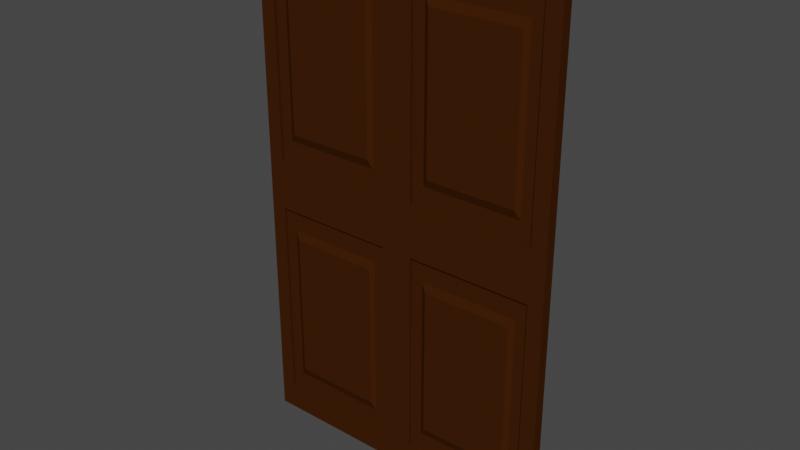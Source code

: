 # Source: door_120.blend  (saved by Blender 2.93.21; exported with 4.5.12 LTS)
import bpy
from mathutils import Matrix  # noqa: F401  (used for matrix-valued properties, if any)

bpy.ops.wm.read_factory_settings(use_empty=True)
scene = bpy.context.scene
scene.name = 'Scene'

# ---- collections
col_collection = bpy.data.collections.new('Collection'); scene.collection.children.link(col_collection)

# ---- materials (node trees are filled in below, after node groups)
mat_wood = bpy.data.materials.new('Wood')
mat_wood.alpha_threshold = 0.0
mat_wood.use_transparent_shadow = False
mat_wood.diffuse_color = (0.04955, 0.0141, 0.002, 1.0)
mat_wood.roughness = 0.5
mat_wood.specular_intensity = 0.1
mat_wood.line_color = (0.0, 0.0, 0.0, 1.0)

# ---- material node trees

# ---- world
world_world = bpy.data.worlds.new('World'); scene.world = world_world
world_world.use_nodes = True; world_world.node_tree.nodes.clear()
_N = world_world.node_tree.nodes; _L = world_world.node_tree.links
n0 = _N.new('ShaderNodeOutputWorld'); n0.name = 'World Output'; n0.location = (300, 300)
n1 = _N.new('ShaderNodeBackground'); n1.name = 'Background'; n1.location = (10, 300)
n1.inputs[0].default_value = (0.05088, 0.05088, 0.05088, 1.0)
_L.new(n1.outputs[0], n0.inputs[0])
n0.is_active_output = True
world_world.color = (0.05088, 0.05088, 0.05088)
world_world.use_sun_shadow = False
world_world.sun_shadow_jitter_overblur = 0.0

# ---- meshes
me_cube = bpy.data.meshes.new('Cube')
me_cube.from_pydata([(0.6, 0.02, 2.0), (0.6, 0.02, 0.0), (0.6, -0.02, 2.0), (0.6, -0.02, 0.0), (-0.6, 0.02, 2.0), (-0.6, 0.02, 0.0), (-0.6, -0.02, 2.0), (-0.6, -0.02, 0.0), (-0.6, -0.02, 1.0), (0.6, -0.02, 1.0), (-2.16e-09, -0.02, 2.0), (-2.16e-09, -0.02, 0.0), (-2.16e-09, -0.02, 1.0), (-0.54, -0.02, 1.1), (-0.54, -0.02, 1.9), (-0.06, -0.02, 1.9), (-0.06, -0.02, 1.1), (-0.54, -0.01, 1.1), (-0.54, -0.01, 1.9), (-0.06, -0.01, 1.9), (-0.06, -0.01, 1.1), (-0.492, -0.01, 1.18), (-0.492, -0.01, 1.82), (-0.108, -0.01, 1.82), (-0.108, -0.01, 1.18), (-0.4728, -0.02, 1.212), (-0.4728, -0.02, 1.788), (-0.1272, -0.02, 1.788), (-0.1272, -0.02, 1.212), (0.54, -0.02, 1.9), (0.54, -0.02, 1.1), (0.06, -0.02, 1.9), (0.06, -0.02, 1.1), (0.54, -0.01, 1.9), (0.54, -0.01, 1.1), (0.06, -0.01, 1.9), (0.06, -0.01, 1.1), (0.492, -0.01, 1.82), (0.492, -0.01, 1.18), (0.108, -0.01, 1.82), (0.108, -0.01, 1.18), (0.4728, -0.02, 1.788), (0.4728, -0.02, 1.212), (0.1272, -0.02, 1.788), (0.1272, -0.02, 1.212), (-0.54, -0.02, 0.1), (-0.54, -0.02, 0.9), (-0.06, -0.02, 0.1), (-0.06, -0.02, 0.9), (-0.54, -0.01, 0.1), (-0.54, -0.01, 0.9), (-0.06, -0.01, 0.1), (-0.06, -0.01, 0.9), (-0.492, -0.01, 0.18), (-0.492, -0.01, 0.82), (-0.108, -0.01, 0.18), (-0.108, -0.01, 0.82), (-0.4728, -0.02, 0.212), (-0.4728, -0.02, 0.788), (-0.1272, -0.02, 0.212), (-0.1272, -0.02, 0.788), (0.54, -0.02, 0.9), (0.54, -0.02, 0.1), (0.06, -0.02, 0.1), (0.06, -0.02, 0.9), (0.54, -0.01, 0.9), (0.54, -0.01, 0.1), (0.06, -0.01, 0.1), (0.06, -0.01, 0.9), (0.492, -0.01, 0.82), (0.492, -0.01, 0.18), (0.108, -0.01, 0.18), (0.108, -0.01, 0.82), (0.4728, -0.02, 0.788), (0.4728, -0.02, 0.212), (0.1272, -0.02, 0.212), (0.1272, -0.02, 0.788), (-2.16e-09, 0.02, 0.0), (0.6, 0.02, 1.0), (-0.6, 0.02, 1.0), (-2.16e-09, 0.02, 2.0), (-2.16e-09, 0.02, 1.0), (0.06, 0.02, 1.9), (0.54, 0.02, 1.9), (0.54, 0.02, 1.1), (0.06, 0.02, 1.1), (0.06, 0.01, 1.9), (0.54, 0.01, 1.9), (0.54, 0.01, 1.1), (0.06, 0.01, 1.1), (0.108, 0.01, 1.82), (0.492, 0.01, 1.82), (0.492, 0.01, 1.18), (0.108, 0.01, 1.18), (0.1272, 0.02, 1.788), (0.4728, 0.02, 1.788), (0.4728, 0.02, 1.212), (0.1272, 0.02, 1.212), (-0.54, 0.02, 1.9), (-0.54, 0.02, 1.1), (-0.06, 0.02, 1.9), (-0.06, 0.02, 1.1), (-0.54, 0.01, 1.9), (-0.54, 0.01, 1.1), (-0.06, 0.01, 1.9), (-0.06, 0.01, 1.1), (-0.492, 0.01, 1.82), (-0.492, 0.01, 1.18), (-0.108, 0.01, 1.82), (-0.108, 0.01, 1.18), (-0.4728, 0.02, 1.788), (-0.4728, 0.02, 1.212), (-0.1272, 0.02, 1.788), (-0.1272, 0.02, 1.212), (0.54, 0.02, 0.9), (0.54, 0.02, 0.1), (0.06, 0.02, 0.1), (0.06, 0.02, 0.9), (0.54, 0.01, 0.9), (0.54, 0.01, 0.1), (0.06, 0.01, 0.1), (0.06, 0.01, 0.9), (0.492, 0.01, 0.82), (0.492, 0.01, 0.18), (0.108, 0.01, 0.18), (0.108, 0.01, 0.82), (0.4728, 0.02, 0.788), (0.4728, 0.02, 0.212), (0.1272, 0.02, 0.212), (0.1272, 0.02, 0.788), (-0.06, 0.02, 0.1), (-0.54, 0.02, 0.1), (-0.54, 0.02, 0.9), (-0.06, 0.02, 0.9), (-0.06, 0.01, 0.1), (-0.54, 0.01, 0.1), (-0.54, 0.01, 0.9), (-0.06, 0.01, 0.9), (-0.108, 0.01, 0.18), (-0.492, 0.01, 0.18), (-0.492, 0.01, 0.82), (-0.108, 0.01, 0.82), (-0.1272, 0.02, 0.212), (-0.4728, 0.02, 0.212), (-0.4728, 0.02, 0.788), (-0.1272, 0.02, 0.788)], [], [(0, 80, 4, 6, 10, 2), (12, 10, 15, 16), (7, 8, 6, 4, 79, 5), (5, 77, 1, 3, 11, 7), (1, 78, 0, 2, 9, 3), (81, 80, 82, 85), (8, 7, 45, 46), (11, 3, 62, 63), (9, 2, 29, 30), (16, 15, 19, 20), (10, 6, 14, 15), (8, 12, 16, 13), (6, 8, 13, 14), (17, 20, 24, 21), (15, 14, 18, 19), (13, 16, 20, 17), (14, 13, 17, 18), (24, 23, 27, 28), (18, 17, 21, 22), (20, 19, 23, 24), (19, 18, 22, 23), (28, 27, 26, 25), (23, 22, 26, 27), (21, 24, 28, 25), (22, 21, 25, 26), (32, 30, 34, 36), (2, 10, 31, 29), (10, 12, 32, 31), (12, 9, 30, 32), (35, 36, 40, 39), (30, 29, 33, 34), (31, 32, 36, 35), (29, 31, 35, 33), (37, 39, 43, 41), (33, 35, 39, 37), (36, 34, 38, 40), (34, 33, 37, 38), (42, 41, 43, 44), (40, 38, 42, 44), (38, 37, 41, 42), (39, 40, 44, 43), (47, 48, 52, 51), (7, 11, 47, 45), (11, 12, 48, 47), (12, 8, 46, 48), (52, 50, 54, 56), (45, 47, 51, 49), (48, 46, 50, 52), (46, 45, 49, 50), (56, 54, 58, 60), (50, 49, 53, 54), (51, 52, 56, 55), (49, 51, 55, 53), (59, 60, 58, 57), (54, 53, 57, 58), (55, 56, 60, 59), (53, 55, 59, 57), (61, 64, 68, 65), (9, 12, 64, 61), (3, 9, 61, 62), (12, 11, 63, 64), (66, 65, 69, 70), (62, 61, 65, 66), (64, 63, 67, 68), (63, 62, 66, 67), (72, 71, 75, 76), (68, 67, 71, 72), (67, 66, 70, 71), (65, 68, 72, 69), (74, 73, 76, 75), (71, 70, 74, 75), (69, 72, 76, 73), (70, 69, 73, 74), (78, 1, 115, 114), (77, 5, 131, 130), (80, 81, 101, 100), (84, 85, 89, 88), (80, 0, 83, 82), (0, 78, 84, 83), (78, 81, 85, 84), (88, 89, 93, 92), (82, 83, 87, 86), (85, 82, 86, 89), (83, 84, 88, 87), (93, 90, 94, 97), (86, 87, 91, 90), (89, 86, 90, 93), (87, 88, 92, 91), (97, 94, 95, 96), (91, 92, 96, 95), (92, 93, 97, 96), (90, 91, 95, 94), (99, 98, 102, 103), (81, 79, 99, 101), (4, 80, 100, 98), (79, 4, 98, 99), (104, 105, 109, 108), (100, 101, 105, 104), (98, 100, 104, 102), (101, 99, 103, 105), (109, 107, 111, 113), (102, 104, 108, 106), (105, 103, 107, 109), (103, 102, 106, 107), (111, 110, 112, 113), (107, 106, 110, 111), (108, 109, 113, 112), (106, 108, 112, 110), (115, 116, 120, 119), (77, 81, 117, 116), (81, 78, 114, 117), (1, 77, 116, 115), (121, 118, 122, 125), (117, 114, 118, 121), (114, 115, 119, 118), (116, 117, 121, 120), (124, 125, 129, 128), (118, 119, 123, 122), (120, 121, 125, 124), (119, 120, 124, 123), (128, 129, 126, 127), (123, 124, 128, 127), (125, 122, 126, 129), (122, 123, 127, 126), (133, 130, 134, 137), (79, 81, 133, 132), (81, 77, 130, 133), (5, 79, 132, 131), (136, 137, 141, 140), (131, 132, 136, 135), (132, 133, 137, 136), (130, 131, 135, 134), (138, 139, 143, 142), (134, 135, 139, 138), (137, 134, 138, 141), (135, 136, 140, 139), (143, 144, 145, 142), (141, 138, 142, 145), (139, 140, 144, 143), (140, 141, 145, 144)])
_uv = me_cube.uv_layers.new(name='UVMap')
_uv.uv.foreach_set('vector', [0.625, 0.5, 0.75, 0.5, 0.875, 0.5, 0.875, 0.75, 0.75, 0.75, 0.625, 0.75, 0.5, 0.875, 0.625, 0.875, 0.625, 0.875, 0.5, 0.875, 0.375, 0.0, 0.5, 0.0, 0.625, 0.0, 0.625, 0.25, 0.5, 0.25, 0.375, 0.25, 0.125, 0.5, 0.25, 0.5, 0.375, 0.5, 0.375, 0.75, 0.25, 0.75, 0.125, 0.75, 0.375, 0.5, 0.5, 0.5, 0.625, 0.5, 0.625, 0.75, 0.5, 0.75, 0.375, 0.75, 0.5, 0.375, 0.625, 0.375, 0.625, 0.375, 0.5, 0.375, 0.5, 0.0, 0.375, 0.0, 0.375, 0.0, 0.5, 0.0, 0.25, 0.75, 0.375, 0.75, 0.375, 0.75, 0.25, 0.75, 0.5, 0.75, 0.625, 0.75, 0.625, 0.75, 0.5, 0.75, 0.5, 0.875, 0.625, 0.875, 0.625, 0.875, 0.5, 0.875, 0.75, 0.75, 0.875, 0.75, 0.875, 0.75, 0.75, 0.75, 0.5, 1.0, 0.5, 0.875, 0.5, 0.875, 0.5, 1.0, 0.625, 0.0, 0.5, 0.0, 0.5, 0.0, 0.625, 0.0, 0.5, 1.0, 0.5, 0.875, 0.5, 0.875, 0.5, 1.0, 0.75, 0.75, 0.875, 0.75, 0.875, 0.75, 0.75, 0.75, 0.5, 1.0, 0.5, 0.875, 0.5, 0.875, 0.5, 1.0, 0.625, 0.0, 0.5, 0.0, 0.5, 0.0, 0.625, 0.0, 0.5, 0.875, 0.625, 0.875, 0.625, 0.875, 0.5, 0.875, 0.625, 0.0, 0.5, 0.0, 0.5, 0.0, 0.625, 0.0, 0.5, 0.875, 0.625, 0.875, 0.625, 0.875, 0.5, 0.875, 0.75, 0.75, 0.875, 0.75, 0.875, 0.75, 0.75, 0.75, 0.5, 0.875, 0.625, 0.875, 0.625, 1.0, 0.5, 1.0, 0.75, 0.75, 0.875, 0.75, 0.875, 0.75, 0.75, 0.75, 0.5, 1.0, 0.5, 0.875, 0.5, 0.875, 0.5, 1.0, 0.625, 0.0, 0.5, 0.0, 0.5, 0.0, 0.625, 0.0, 0.5, 0.875, 0.5, 0.75, 0.5, 0.75, 0.5, 0.875, 0.625, 0.75, 0.75, 0.75, 0.75, 0.75, 0.625, 0.75, 0.625, 0.875, 0.5, 0.875, 0.5, 0.875, 0.625, 0.875, 0.5, 0.875, 0.5, 0.75, 0.5, 0.75, 0.5, 0.875, 0.625, 0.875, 0.5, 0.875, 0.5, 0.875, 0.625, 0.875, 0.5, 0.75, 0.625, 0.75, 0.625, 0.75, 0.5, 0.75, 0.625, 0.875, 0.5, 0.875, 0.5, 0.875, 0.625, 0.875, 0.625, 0.75, 0.75, 0.75, 0.75, 0.75, 0.625, 0.75, 0.625, 0.75, 0.75, 0.75, 0.75, 0.75, 0.625, 0.75, 0.625, 0.75, 0.75, 0.75, 0.75, 0.75, 0.625, 0.75, 0.5, 0.875, 0.5, 0.75, 0.5, 0.75, 0.5, 0.875, 0.5, 0.75, 0.625, 0.75, 0.625, 0.75, 0.5, 0.75, 0.5, 0.75, 0.625, 0.75, 0.625, 0.875, 0.5, 0.875, 0.5, 0.875, 0.5, 0.75, 0.5, 0.75, 0.5, 0.875, 0.5, 0.75, 0.625, 0.75, 0.625, 0.75, 0.5, 0.75, 0.625, 0.875, 0.5, 0.875, 0.5, 0.875, 0.625, 0.875, 0.375, 0.875, 0.5, 0.875, 0.5, 0.875, 0.375, 0.875, 0.125, 0.75, 0.25, 0.75, 0.25, 0.75, 0.125, 0.75, 0.375, 0.875, 0.5, 0.875, 0.5, 0.875, 0.375, 0.875, 0.5, 0.875, 0.5, 1.0, 0.5, 1.0, 0.5, 0.875, 0.5, 0.875, 0.5, 1.0, 0.5, 1.0, 0.5, 0.875, 0.125, 0.75, 0.25, 0.75, 0.25, 0.75, 0.125, 0.75, 0.5, 0.875, 0.5, 1.0, 0.5, 1.0, 0.5, 0.875, 0.5, 0.0, 0.375, 0.0, 0.375, 0.0, 0.5, 0.0, 0.5, 0.875, 0.5, 1.0, 0.5, 1.0, 0.5, 0.875, 0.5, 0.0, 0.375, 0.0, 0.375, 0.0, 0.5, 0.0, 0.375, 0.875, 0.5, 0.875, 0.5, 0.875, 0.375, 0.875, 0.125, 0.75, 0.25, 0.75, 0.25, 0.75, 0.125, 0.75, 0.375, 0.875, 0.5, 0.875, 0.5, 1.0, 0.375, 1.0, 0.5, 0.0, 0.375, 0.0, 0.375, 0.0, 0.5, 0.0, 0.375, 0.875, 0.5, 0.875, 0.5, 0.875, 0.375, 0.875, 0.125, 0.75, 0.25, 0.75, 0.25, 0.75, 0.125, 0.75, 0.5, 0.75, 0.5, 0.875, 0.5, 0.875, 0.5, 0.75, 0.5, 0.75, 0.5, 0.875, 0.5, 0.875, 0.5, 0.75, 0.375, 0.75, 0.5, 0.75, 0.5, 0.75, 0.375, 0.75, 0.5, 0.875, 0.375, 0.875, 0.375, 0.875, 0.5, 0.875, 0.375, 0.75, 0.5, 0.75, 0.5, 0.75, 0.375, 0.75, 0.375, 0.75, 0.5, 0.75, 0.5, 0.75, 0.375, 0.75, 0.5, 0.875, 0.375, 0.875, 0.375, 0.875, 0.5, 0.875, 0.25, 0.75, 0.375, 0.75, 0.375, 0.75, 0.25, 0.75, 0.5, 0.875, 0.375, 0.875, 0.375, 0.875, 0.5, 0.875, 0.5, 0.875, 0.375, 0.875, 0.375, 0.875, 0.5, 0.875, 0.25, 0.75, 0.375, 0.75, 0.375, 0.75, 0.25, 0.75, 0.5, 0.75, 0.5, 0.875, 0.5, 0.875, 0.5, 0.75, 0.375, 0.75, 0.5, 0.75, 0.5, 0.875, 0.375, 0.875, 0.25, 0.75, 0.375, 0.75, 0.375, 0.75, 0.25, 0.75, 0.5, 0.75, 0.5, 0.875, 0.5, 0.875, 0.5, 0.75, 0.375, 0.75, 0.5, 0.75, 0.5, 0.75, 0.375, 0.75, 0.5, 0.5, 0.375, 0.5, 0.375, 0.5, 0.5, 0.5, 0.25, 0.5, 0.125, 0.5, 0.125, 0.5, 0.25, 0.5, 0.625, 0.375, 0.5, 0.375, 0.5, 0.375, 0.625, 0.375, 0.5, 0.5, 0.5, 0.375, 0.5, 0.375, 0.5, 0.5, 0.75, 0.5, 0.625, 0.5, 0.625, 0.5, 0.75, 0.5, 0.625, 0.5, 0.5, 0.5, 0.5, 0.5, 0.625, 0.5, 0.5, 0.5, 0.5, 0.375, 0.5, 0.375, 0.5, 0.5, 0.5, 0.5, 0.5, 0.375, 0.5, 0.375, 0.5, 0.5, 0.75, 0.5, 0.625, 0.5, 0.625, 0.5, 0.75, 0.5, 0.5, 0.375, 0.625, 0.375, 0.625, 0.375, 0.5, 0.375, 0.625, 0.5, 0.5, 0.5, 0.5, 0.5, 0.625, 0.5, 0.5, 0.375, 0.625, 0.375, 0.625, 0.375, 0.5, 0.375, 0.75, 0.5, 0.625, 0.5, 0.625, 0.5, 0.75, 0.5, 0.5, 0.375, 0.625, 0.375, 0.625, 0.375, 0.5, 0.375, 0.625, 0.5, 0.5, 0.5, 0.5, 0.5, 0.625, 0.5, 0.5, 0.375, 0.625, 0.375, 0.625, 0.5, 0.5, 0.5, 0.625, 0.5, 0.5, 0.5, 0.5, 0.5, 0.625, 0.5, 0.5, 0.5, 0.5, 0.375, 0.5, 0.375, 0.5, 0.5, 0.75, 0.5, 0.625, 0.5, 0.625, 0.5, 0.75, 0.5, 0.5, 0.25, 0.625, 0.25, 0.625, 0.25, 0.5, 0.25, 0.5, 0.375, 0.5, 0.25, 0.5, 0.25, 0.5, 0.375, 0.875, 0.5, 0.75, 0.5, 0.75, 0.5, 0.875, 0.5, 0.5, 0.25, 0.625, 0.25, 0.625, 0.25, 0.5, 0.25, 0.625, 0.375, 0.5, 0.375, 0.5, 0.375, 0.625, 0.375, 0.625, 0.375, 0.5, 0.375, 0.5, 0.375, 0.625, 0.375, 0.875, 0.5, 0.75, 0.5, 0.75, 0.5, 0.875, 0.5, 0.5, 0.375, 0.5, 0.25, 0.5, 0.25, 0.5, 0.375, 0.5, 0.375, 0.5, 0.25, 0.5, 0.25, 0.5, 0.375, 0.875, 0.5, 0.75, 0.5, 0.75, 0.5, 0.875, 0.5, 0.5, 0.375, 0.5, 0.25, 0.5, 0.25, 0.5, 0.375, 0.5, 0.25, 0.625, 0.25, 0.625, 0.25, 0.5, 0.25, 0.5, 0.25, 0.625, 0.25, 0.625, 0.375, 0.5, 0.375, 0.5, 0.25, 0.625, 0.25, 0.625, 0.25, 0.5, 0.25, 0.625, 0.375, 0.5, 0.375, 0.5, 0.375, 0.625, 0.375, 0.875, 0.5, 0.75, 0.5, 0.75, 0.5, 0.875, 0.5, 0.375, 0.5, 0.25, 0.5, 0.25, 0.5, 0.375, 0.5, 0.375, 0.375, 0.5, 0.375, 0.5, 0.375, 0.375, 0.375, 0.5, 0.375, 0.5, 0.5, 0.5, 0.5, 0.5, 0.375, 0.375, 0.5, 0.25, 0.5, 0.25, 0.5, 0.375, 0.5, 0.5, 0.375, 0.5, 0.5, 0.5, 0.5, 0.5, 0.375, 0.5, 0.375, 0.5, 0.5, 0.5, 0.5, 0.5, 0.375, 0.5, 0.5, 0.375, 0.5, 0.375, 0.5, 0.5, 0.5, 0.375, 0.375, 0.5, 0.375, 0.5, 0.375, 0.375, 0.375, 0.375, 0.375, 0.5, 0.375, 0.5, 0.375, 0.375, 0.375, 0.5, 0.5, 0.375, 0.5, 0.375, 0.5, 0.5, 0.5, 0.375, 0.375, 0.5, 0.375, 0.5, 0.375, 0.375, 0.375, 0.375, 0.5, 0.25, 0.5, 0.25, 0.5, 0.375, 0.5, 0.375, 0.375, 0.5, 0.375, 0.5, 0.5, 0.375, 0.5, 0.375, 0.5, 0.25, 0.5, 0.25, 0.5, 0.375, 0.5, 0.5, 0.375, 0.5, 0.5, 0.5, 0.5, 0.5, 0.375, 0.5, 0.5, 0.375, 0.5, 0.375, 0.5, 0.5, 0.5, 0.5, 0.375, 0.375, 0.375, 0.375, 0.375, 0.5, 0.375, 0.5, 0.25, 0.5, 0.375, 0.5, 0.375, 0.5, 0.25, 0.5, 0.375, 0.375, 0.375, 0.375, 0.375, 0.5, 0.375, 0.375, 0.25, 0.5, 0.25, 0.5, 0.25, 0.375, 0.25, 0.5, 0.25, 0.5, 0.375, 0.5, 0.375, 0.5, 0.25, 0.375, 0.25, 0.5, 0.25, 0.5, 0.25, 0.375, 0.25, 0.5, 0.25, 0.5, 0.375, 0.5, 0.375, 0.5, 0.25, 0.25, 0.5, 0.125, 0.5, 0.125, 0.5, 0.25, 0.5, 0.25, 0.5, 0.125, 0.5, 0.125, 0.5, 0.25, 0.5, 0.25, 0.5, 0.125, 0.5, 0.125, 0.5, 0.25, 0.5, 0.5, 0.375, 0.375, 0.375, 0.375, 0.375, 0.5, 0.375, 0.375, 0.25, 0.5, 0.25, 0.5, 0.25, 0.375, 0.25, 0.375, 0.25, 0.5, 0.25, 0.5, 0.375, 0.375, 0.375, 0.5, 0.375, 0.375, 0.375, 0.375, 0.375, 0.5, 0.375, 0.375, 0.25, 0.5, 0.25, 0.5, 0.25, 0.375, 0.25, 0.5, 0.25, 0.5, 0.375, 0.5, 0.375, 0.5, 0.25])
me_cube.materials.append(mat_wood)
me_cube.use_remesh_preserve_volume = False
me_cube.use_remesh_preserve_attributes = False
me_cube.use_mirror_vertex_groups = False
me_cube.update()

# ---- objects
ob_door = bpy.data.objects.new('door', me_cube)

# ---- transforms, parenting, visibility, modifiers, constraints
ob_door.location = (0.0, 0.0, 0.0)
ob_door.lock_rotations_4d = False
ob_door.empty_display_type = 'ARROWS'
ob_door.lineart.crease_threshold = 0.0

# ---- collection membership
col_collection.objects.link(ob_door)

# ---- scene / render settings (as saved in the file)
scene.frame_start = 1; scene.frame_end = 250; scene.frame_set(0)
scene.render.engine = 'BLENDER_EEVEE_NEXT'
scene.cycles.use_denoising = False
scene.cycles.samples = 128
scene.cycles.sampling_pattern = 'TABULATED_SOBOL'
scene.cycles.use_adaptive_sampling = False
scene.cycles.use_light_tree = False
scene.view_settings.view_transform = 'Filmic'
bpy.context.view_layer.update()

# ---- added for rendering (the .blend has no active camera and no usable light): camera, sun
cam_auto = bpy.data.cameras.new('AutoCamera')
cam_auto.lens = 50.0
cam_auto.sensor_width = 36.0
cam_auto.clip_end = 1000.0
ob_auto_camera = bpy.data.objects.new('AutoCamera', cam_auto)
scene.collection.objects.link(ob_auto_camera)
ob_auto_camera.location = (2.15829, -2.58995, 2.72663)
ob_auto_camera.rotation_euler = (1.09748, -7.21219e-08, 0.694738)
scene.camera = ob_auto_camera
light_auto_sun = bpy.data.lights.new('AutoSun', 'SUN')
light_auto_sun.energy = 3.0
light_auto_sun.angle = 0.0523599
ob_auto_sun = bpy.data.objects.new('AutoSun', light_auto_sun)
scene.collection.objects.link(ob_auto_sun)
ob_auto_sun.rotation_euler = (0.872665, 0.174533, 0.523599)
bpy.context.view_layer.update()
